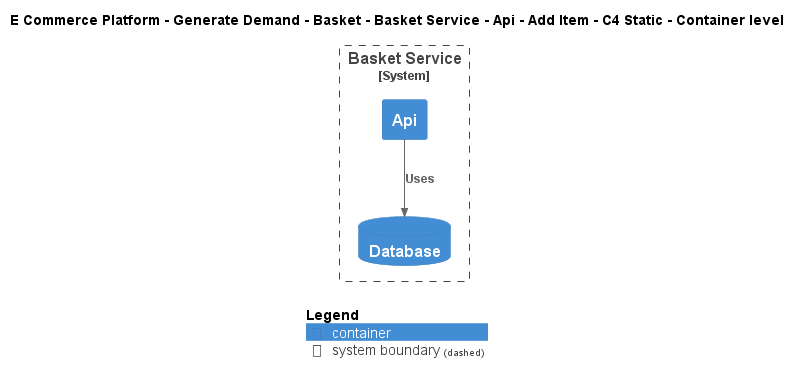

The diagram above was rendered by PlantUML. Its source (embedded in the PNG):
@startuml
!include ..\..\..\..\..\..\..\..\..\.c4s\C4_Container.puml

AddElementTag("c4interflow:lifecycle:new", $bgColor=green, $fontColor=#ffffff, $borderColor=green, $shadowing="False")
AddElementTag("c4interflow:lifecycle:changed", $bgColor=orange, $fontColor=#ffffff, $borderColor=orange, $shadowing="False")
AddElementTag("c4interflow:lifecycle:removed", $bgColor=red, $fontColor=#ffffff, $borderColor=red, $shadowing="False")

AddRelTag("c4interflow:lifecycle:new", $textColor=green, $lineColor=green)
AddRelTag("c4interflow:lifecycle:changed", $textColor=orange, $lineColor=orange)
AddRelTag("c4interflow:lifecycle:removed", $textColor=red, $lineColor=red)

SHOW_PERSON_PORTRAIT()
LAYOUT_TOP_DOWN()

skinparam linetype polyline

title E Commerce Platform - Generate Demand - Basket - Basket Service - Api - Add Item - C4 Static - Container level


System_Boundary(ECommercePlatform.GenerateDemand.Basket.SoftwareSystems.BasketService, "Basket Service") {
    Container(ECommercePlatform.GenerateDemand.Basket.SoftwareSystems.BasketService.Containers.Api, "Api", "", "")
    ContainerDb(ECommercePlatform.GenerateDemand.Basket.SoftwareSystems.BasketService.Containers.Database, "Database", "", "")
}

Rel(ECommercePlatform.GenerateDemand.Basket.SoftwareSystems.BasketService.Containers.Api, ECommercePlatform.GenerateDemand.Basket.SoftwareSystems.BasketService.Containers.Database, "Uses")


SHOW_LEGEND()
@enduml